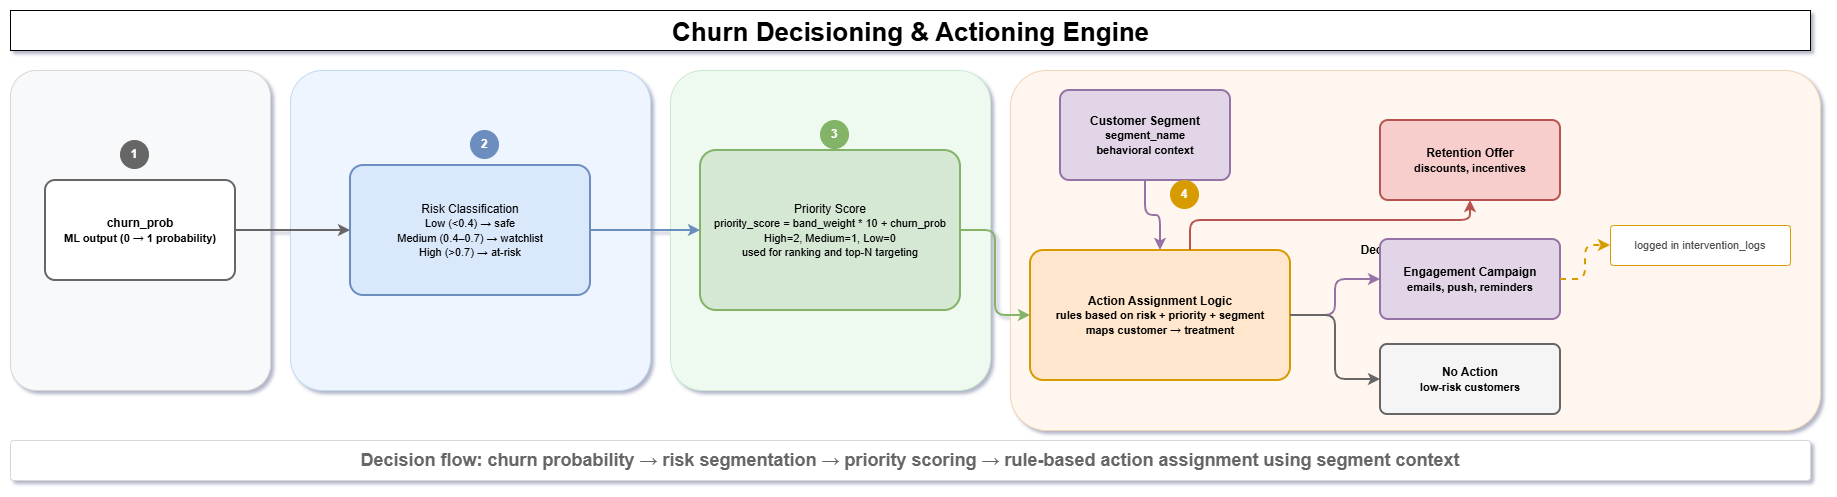

The diagram above was exported from draw.io. Its source (the exported page's mxGraphModel, read from the mxfile embedded in the PNG):
<mxGraphModel dx="1426" dy="743" grid="1" gridSize="10" guides="1" tooltips="1" connect="1" arrows="1" fold="1" page="1" pageScale="1" pageWidth="2200" pageHeight="1000" math="0" shadow="0">
  <root>
    <mxCell id="0" />
    <mxCell id="1" parent="0" />
    <mxCell id="title" parent="1" style="text;html=1;strokeColor=default;fillColor=default;fontSize=26;fontStyle=1;align=center;" value="Churn Decisioning &amp;amp; Actioning Engine" vertex="1">
      <mxGeometry height="40" width="1800" x="80" y="80" as="geometry" />
    </mxCell>
    <mxCell id="band1" parent="1" style="rounded=1;whiteSpace=wrap;html=1;arcSize=10;fillColor=#f8f9fb;strokeColor=#d6d6d6;fontStyle=1;" value="Model Output" vertex="1">
      <mxGeometry height="320" width="260" x="80" y="140" as="geometry" />
    </mxCell>
    <mxCell id="band2" parent="1" style="rounded=1;whiteSpace=wrap;html=1;arcSize=10;fillColor=#eef5ff;strokeColor=#c5d9f1;fontStyle=1;" value="Risk Segmentation" vertex="1">
      <mxGeometry height="320" width="360" x="360" y="140" as="geometry" />
    </mxCell>
    <mxCell id="band3" parent="1" style="rounded=1;whiteSpace=wrap;html=1;arcSize=10;fillColor=#eefaf0;strokeColor=#cfe8d1;fontStyle=1;" value="Prioritization" vertex="1">
      <mxGeometry height="320" width="320" x="740" y="140" as="geometry" />
    </mxCell>
    <mxCell id="band4" parent="1" style="rounded=1;whiteSpace=wrap;html=1;arcSize=10;fillColor=#fff7ef;strokeColor=#f1d4b5;fontStyle=1;" value="Decision &amp; Actions" vertex="1">
      <mxGeometry height="360" width="810" x="1080" y="140" as="geometry" />
    </mxCell>
    <mxCell id="n1" parent="1" style="rounded=1;whiteSpace=wrap;html=1;arcSize=10;strokeWidth=2;fillColor=#ffffff;strokeColor=#666666;fontStyle=1;" value="churn_prob&#10;&lt;font style=&quot;font-size:11px;&quot;&gt;ML output (0 → 1 probability)&lt;/font&gt;" vertex="1">
      <mxGeometry height="100" width="190" x="115" y="250" as="geometry" />
    </mxCell>
    <mxCell id="n2" parent="1" style="rounded=1;whiteSpace=wrap;html=1;arcSize=10;strokeWidth=2;fillColor=#dae8fc;strokeColor=#6c8ebf;" value="Risk Classification&#10;&lt;font style=&quot;font-size:11px;&quot;&gt;Low (&lt;0.4) → safe&#10;Medium (0.4–0.7) → watchlist&#10;High (&gt;0.7) → at-risk&lt;/font&gt;" vertex="1">
      <mxGeometry height="130" width="240" x="420" y="235" as="geometry" />
    </mxCell>
    <mxCell id="n3" parent="1" style="rounded=1;whiteSpace=wrap;html=1;arcSize=10;strokeWidth=2;fillColor=#d5e8d4;strokeColor=#82b366;" value="Priority Score&#10;&lt;font style=&quot;font-size:11px;&quot;&gt;priority_score = band_weight * 10 + churn_prob&#10;High=2, Medium=1, Low=0&#10;used for ranking and top-N targeting&lt;/font&gt;" vertex="1">
      <mxGeometry height="160" width="260" x="770" y="220" as="geometry" />
    </mxCell>
    <mxCell id="segment" parent="1" style="rounded=1;whiteSpace=wrap;html=1;arcSize=10;strokeWidth=2;fillColor=#e1d5e7;strokeColor=#9673a6;fontStyle=1;" value="Customer Segment&#10;&lt;font style=&quot;font-size:11px;&quot;&gt;segment_name&#10;behavioral context&lt;/font&gt;" vertex="1">
      <mxGeometry height="90" width="170" x="1130" y="160" as="geometry" />
    </mxCell>
    <mxCell id="n4" parent="1" style="rounded=1;whiteSpace=wrap;html=1;arcSize=10;strokeWidth=2;fillColor=#ffe6cc;strokeColor=#d79b00;fontStyle=1;" value="Action Assignment Logic&#10;&lt;font style=&quot;font-size:11px;&quot;&gt;rules based on risk + priority + segment&#10;maps customer → treatment&lt;/font&gt;" vertex="1">
      <mxGeometry height="130" width="260" x="1100" y="320" as="geometry" />
    </mxCell>
    <mxCell id="offer" parent="1" style="rounded=1;whiteSpace=wrap;html=1;arcSize=10;strokeWidth=2;fillColor=#f8cecc;strokeColor=#b85450;fontStyle=1;" value="Retention Offer&#10;&lt;font style=&quot;font-size:11px;&quot;&gt;discounts, incentives&lt;/font&gt;" vertex="1">
      <mxGeometry height="80" width="180" x="1450" y="190" as="geometry" />
    </mxCell>
    <mxCell id="campaign" parent="1" style="rounded=1;whiteSpace=wrap;html=1;arcSize=10;strokeWidth=2;fillColor=#e1d5e7;strokeColor=#9673a6;fontStyle=1;" value="Engagement Campaign&#10;&lt;font style=&quot;font-size:11px;&quot;&gt;emails, push, reminders&lt;/font&gt;" vertex="1">
      <mxGeometry height="80" width="180" x="1450" y="309" as="geometry" />
    </mxCell>
    <mxCell id="noaction" parent="1" style="rounded=1;whiteSpace=wrap;html=1;arcSize=10;strokeWidth=2;fillColor=#f5f5f5;strokeColor=#666666;fontStyle=1;" value="No Action&#10;&lt;font style=&quot;font-size:11px;&quot;&gt;low-risk customers&lt;/font&gt;" vertex="1">
      <mxGeometry height="70" width="180" x="1450" y="414" as="geometry" />
    </mxCell>
    <mxCell id="lognote" parent="1" style="rounded=1;whiteSpace=wrap;html=1;arcSize=8;fillColor=#ffffff;strokeColor=#d79b00;fontSize=11;fontColor=#4d4d4d;" value="logged in intervention_logs" vertex="1">
      <mxGeometry height="40" width="180" x="1680" y="295" as="geometry" />
    </mxCell>
    <mxCell id="e1" edge="1" parent="1" source="n1" style="edgeStyle=orthogonalEdgeStyle;rounded=1;html=1;strokeWidth=2;strokeColor=#666666;" target="n2">
      <mxGeometry relative="1" as="geometry" />
    </mxCell>
    <mxCell id="e2" edge="1" parent="1" source="n2" style="edgeStyle=orthogonalEdgeStyle;rounded=1;html=1;strokeWidth=2;strokeColor=#6c8ebf;" target="n3">
      <mxGeometry relative="1" as="geometry" />
    </mxCell>
    <mxCell id="e3" edge="1" parent="1" source="n3" style="edgeStyle=orthogonalEdgeStyle;rounded=1;html=1;strokeWidth=2;strokeColor=#82b366;" target="n4">
      <mxGeometry relative="1" as="geometry" />
    </mxCell>
    <mxCell id="e3b" edge="1" parent="1" source="segment" style="edgeStyle=orthogonalEdgeStyle;rounded=1;html=1;strokeWidth=2;strokeColor=#9673a6;" target="n4">
      <mxGeometry relative="1" as="geometry" />
    </mxCell>
    <mxCell id="e4" edge="1" parent="1" source="n4" style="edgeStyle=orthogonalEdgeStyle;rounded=1;html=1;strokeWidth=2;strokeColor=#b85450;" target="offer">
      <mxGeometry relative="1" as="geometry">
        <Array as="points">
          <mxPoint x="1260" y="290" />
          <mxPoint x="1540" y="290" />
        </Array>
      </mxGeometry>
    </mxCell>
    <mxCell id="e5" edge="1" parent="1" source="n4" style="edgeStyle=orthogonalEdgeStyle;rounded=1;html=1;strokeWidth=2;strokeColor=#9673a6;" target="campaign">
      <mxGeometry relative="1" as="geometry" />
    </mxCell>
    <mxCell id="e6" edge="1" parent="1" source="n4" style="edgeStyle=orthogonalEdgeStyle;rounded=1;html=1;strokeWidth=2;strokeColor=#666666;" target="noaction">
      <mxGeometry relative="1" as="geometry" />
    </mxCell>
    <mxCell id="e7" edge="1" parent="1" source="campaign" style="edgeStyle=orthogonalEdgeStyle;rounded=1;html=1;strokeWidth=2;dashed=1;strokeColor=#d79b00;" target="lognote">
      <mxGeometry relative="1" as="geometry" />
    </mxCell>
    <mxCell id="s1" parent="1" style="ellipse;whiteSpace=wrap;html=1;aspect=fixed;fillColor=#666666;strokeColor=#666666;fontColor=#ffffff;fontStyle=1;" value="1" vertex="1">
      <mxGeometry height="28" width="28" x="190" y="210" as="geometry" />
    </mxCell>
    <mxCell id="s2" parent="1" style="ellipse;whiteSpace=wrap;html=1;aspect=fixed;fillColor=#6c8ebf;strokeColor=#6c8ebf;fontColor=#ffffff;fontStyle=1;" value="2" vertex="1">
      <mxGeometry height="28" width="28" x="540" y="200" as="geometry" />
    </mxCell>
    <mxCell id="s3" parent="1" style="ellipse;whiteSpace=wrap;html=1;aspect=fixed;fillColor=#82b366;strokeColor=#82b366;fontColor=#ffffff;fontStyle=1;" value="3" vertex="1">
      <mxGeometry height="28" width="28" x="890" y="190" as="geometry" />
    </mxCell>
    <mxCell id="s4" parent="1" style="ellipse;whiteSpace=wrap;html=1;aspect=fixed;fillColor=#d79b00;strokeColor=#d79b00;fontColor=#ffffff;fontStyle=1;" value="4" vertex="1">
      <mxGeometry height="28" width="28" x="1240" y="250" as="geometry" />
    </mxCell>
    <mxCell id="footer" parent="1" style="rounded=1;whiteSpace=wrap;html=1;arcSize=8;fillColor=#ffffff;strokeColor=light-dark(#D6D6D6,#FFFFFF);fontSize=11;fontColor=#666666;" value="&lt;b&gt;&lt;font style=&quot;font-size: 18px;&quot;&gt;Decision flow: churn probability → risk segmentation → priority scoring → rule-based action assignment using segment context&lt;/font&gt;&lt;/b&gt;" vertex="1">
      <mxGeometry height="40" width="1800" x="80" y="510" as="geometry" />
    </mxCell>
  </root>
</mxGraphModel>